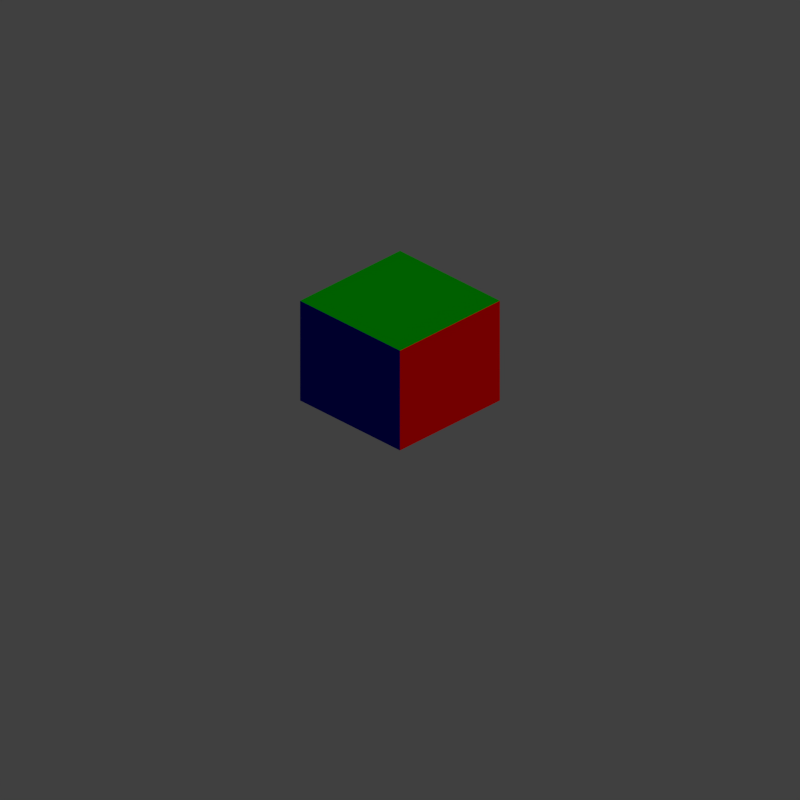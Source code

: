 # Source: templatebase.blend  (saved by Blender 2.78.0; exported with 4.5.12 LTS)
import bpy
from mathutils import Matrix  # noqa: F401  (used for matrix-valued properties, if any)

bpy.ops.wm.read_factory_settings(use_empty=True)
scene = bpy.context.scene
scene.name = 'Scene'

# ---- collections
col_collection_1 = bpy.data.collections.new('Collection 1'); scene.collection.children.link(col_collection_1)

# ---- materials (node trees are filled in below, after node groups)
mat_remap_1 = bpy.data.materials.new('Remap 1')
mat_remap_1.alpha_threshold = 0.0
mat_remap_1.use_transparent_shadow = False
mat_remap_1.pass_index = 1
mat_remap_1.diffuse_color = (0.0, 0.4, 0.0, 1.0)
mat_remap_1.specular_color = (0.0, 1.0, 0.0)
mat_remap_1.roughness = 0.5
mat_remap_1.specular_intensity = 0.0
mat_remap_1.line_color = (0.0, 0.0, 0.0, 1.0)
mat_remap_2 = bpy.data.materials.new('Remap 2')
mat_remap_2.alpha_threshold = 0.0
mat_remap_2.use_transparent_shadow = False
mat_remap_2.pass_index = 1
mat_remap_2.diffuse_color = (0.5, 0.0, 0.0, 1.0)
mat_remap_2.specular_color = (1.0, 0.0, 0.0)
mat_remap_2.roughness = 0.5
mat_remap_2.specular_intensity = 0.0
mat_remap_3 = bpy.data.materials.new('Remap 3')
mat_remap_3.alpha_threshold = 0.0
mat_remap_3.use_transparent_shadow = False
mat_remap_3.pass_index = 1
mat_remap_3.diffuse_color = (0.0, 0.0, 0.5, 1.0)
mat_remap_3.specular_color = (0.0, 0.0, 1.0)
mat_remap_3.roughness = 0.5
mat_remap_3.specular_intensity = 0.0

# ---- material node trees

# ---- world
world_world = bpy.data.worlds.new('World'); scene.world = world_world
world_world.color = (0.05088, 0.05088, 0.05088)
world_world.use_sun_shadow = False
world_world.sun_shadow_jitter_overblur = 0.0
world_world.cycles.sampling_method = 'NONE'
world_world.cycles.sample_map_resolution = 256
world_world.light_settings.ao_factor = 0.2

# ---- cameras
cam_camera = bpy.data.cameras.new('Camera')
cam_camera.type = 'ORTHO'
cam_camera.clip_end = 100.0
cam_camera.lens = 35.0
cam_camera.sensor_width = 32.0
cam_camera.sensor_height = 18.0
cam_camera.ortho_scale = 5.664
cam_camera.dof.focus_distance = 0.0
cam_camera.dof.aperture_fstop = 128.0

# ---- lights
light_sun = bpy.data.lights.new('Sun', 'SUN')
light_sun.transmission_factor = 0.0
light_sun.angle = 0.1993
light_sun.energy = 1.5
light_sun.shadow_buffer_clip_start = 0.5
light_sun.shadow_soft_size = 0.1
light_sun.shadow_cascade_max_distance = 1000.0
light_sun.cycles.use_multiple_importance_sampling = False

# ---- meshes
me_cube = bpy.data.meshes.new('Cube')
me_cube.from_pydata([(-0.5, -0.5, 0.0), (-0.5, -0.5, 0.816), (-0.5, 0.5, 0.0), (-0.5, 0.5, 0.816), (0.5, -0.5, 0.0), (0.5, -0.5, 0.816), (0.5, 0.5, 0.0), (0.5, 0.5, 0.816)], [], [(0, 1, 3, 2), (2, 3, 7, 6), (6, 7, 5, 4), (4, 5, 1, 0), (2, 6, 4, 0), (7, 3, 1, 5)])
me_cube.polygons.foreach_set('material_index', [1, 2, 1, 2, 0, 0])
me_cube.materials.append(mat_remap_1)
me_cube.materials.append(mat_remap_2)
me_cube.materials.append(mat_remap_3)
me_cube.use_remesh_preserve_volume = False
me_cube.use_remesh_preserve_attributes = False
me_cube.use_mirror_vertex_groups = False
me_cube.update()
me_plane_004 = bpy.data.meshes.new('Plane.004')
me_plane_004.from_pydata([(-0.5, -0.5, 0.0), (-0.5, 0.5, 0.0), (0.5, 0.5, 0.0), (0.5, -0.5, 0.0)], [], [(1, 2, 3, 0)])
me_plane_004.use_remesh_preserve_volume = False
me_plane_004.use_remesh_preserve_attributes = False
me_plane_004.use_mirror_vertex_groups = False
me_plane_004.update()
me_plane = bpy.data.meshes.new('Plane')
me_plane.from_pydata([(-0.5, -0.5, 0.0), (-0.5, 0.5, 0.0), (0.5, 0.5, 0.0), (-0.5, 0.5, 0.8165), (0.5, 0.5, 0.8165), (0.5, -0.5, 0.8165), (0.5, -0.5, 0.0), (-0.5, -0.5, 0.8165)], [], [(1, 2, 6, 0), (5, 7, 3, 4), (1, 3, 4, 2), (2, 4, 5, 6), (6, 5, 7, 0), (0, 7, 3, 1)])
me_plane.use_remesh_preserve_volume = False
me_plane.use_remesh_preserve_attributes = False
me_plane.use_mirror_vertex_groups = False
me_plane.update()

# ---- objects
ob_object_control = bpy.data.objects.new('Object Control', None)
ob_sample_cube = bpy.data.objects.new('Sample Cube', me_cube)
ob_unit_square = bpy.data.objects.new('Unit Square', me_plane_004)
ob_cameracenter = bpy.data.objects.new('CameraCenter', None)
ob_camera = bpy.data.objects.new('Camera', cam_camera)
ob_sun = bpy.data.objects.new('Sun', light_sun)
ob_unit_cube = bpy.data.objects.new('Unit Cube', me_plane)

# ---- transforms, parenting, visibility, modifiers, constraints
ob_object_control.location = (0.0, 0.0, 0.0)
ob_object_control.empty_image_offset = (0.0, 0.0)
ob_object_control.lineart.crease_threshold = 0.0
ob_sample_cube.parent = ob_object_control
ob_sample_cube.location = (0.0, 0.0, 0.0)
ob_sample_cube.lineart.crease_threshold = 0.0
ob_unit_square.location = (0.0, 0.0, 0.0)
ob_unit_square.hide_render = True
ob_unit_square.display_type = 'WIRE'
ob_unit_square.lineart.crease_threshold = 0.0
ob_cameracenter.location = (0.0, 0.0, 0.0)
ob_cameracenter.empty_image_offset = (0.0, 0.0)
ob_cameracenter.hide_viewport = True
ob_cameracenter.lineart.crease_threshold = 0.0
ob_camera.parent = ob_cameracenter
ob_camera.location = (10.0, -10.0, 8.173)
ob_camera.rotation_euler = (1.047, 0.0, 0.7854)
ob_camera.lock_rotations_4d = False
ob_camera.empty_display_type = 'ARROWS'
ob_camera.color = (0.0, 0.0, 0.0, 0.0)
ob_camera.display_type = 'WIRE'
ob_camera.lineart.crease_threshold = 0.0
ob_sun.parent = ob_cameracenter
ob_sun.location = (9.979, 9.979, 8.148)
ob_sun.rotation_euler = (1.047, -0.0, 2.356)
ob_sun.lineart.crease_threshold = 0.0
ob_unit_cube.location = (0.0, 0.0, 0.0)
ob_unit_cube.hide_render = True
ob_unit_cube.display_type = 'WIRE'
ob_unit_cube.lineart.crease_threshold = 0.0

# ---- collection membership
col_collection_1.objects.link(ob_object_control)
col_collection_1.objects.link(ob_sample_cube)
col_collection_1.objects.link(ob_unit_square)
col_collection_1.objects.link(ob_cameracenter)
col_collection_1.objects.link(ob_camera)
col_collection_1.objects.link(ob_sun)
col_collection_1.objects.link(ob_unit_cube)

# ---- scene / render settings (as saved in the file)
scene.camera = ob_camera
scene.frame_start = 1; scene.frame_end = 4; scene.frame_set(1)
scene.render.engine = 'BLENDER_EEVEE_NEXT'
scene.render.resolution_x = 256
scene.render.resolution_y = 256
scene.render.fps = 4
scene.render.dither_intensity = 0.0
scene.render.film_transparent = True
scene.cycles.use_denoising = False
scene.cycles.samples = 10
scene.cycles.sampling_pattern = 'TABULATED_SOBOL'
scene.cycles.light_sampling_threshold = 0.0
scene.cycles.use_adaptive_sampling = False
scene.cycles.use_light_tree = False
scene.cycles.blur_glossy = 0.0
scene.cycles.pixel_filter_type = 'GAUSSIAN'
scene.cycles.sample_clamp_indirect = 0.0
scene.view_settings.view_transform = 'Standard'
bpy.context.view_layer.update()
